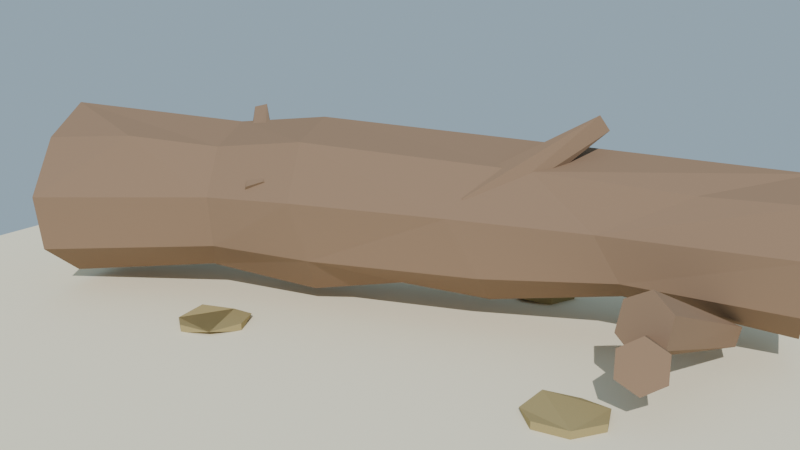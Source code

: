 # Source: tronco_caido_lowpoly_baja.blend  (saved by Blender 4.2.68; exported with 4.5.12 LTS)
import bpy
from mathutils import Matrix  # noqa: F401  (used for matrix-valued properties, if any)

bpy.ops.wm.read_factory_settings(use_empty=True)
scene = bpy.context.scene
scene.name = 'Scene'

# ---- collections
col_collection = bpy.data.collections.new('Collection'); scene.collection.children.link(col_collection)

# ---- materials (node trees are filled in below, after node groups)
mat_mat_corteza_tronco = bpy.data.materials.new('MAT_Corteza_Tronco')
mat_mat_madera_corte = bpy.data.materials.new('MAT_Madera_Corte')
mat_mat_hojarasca = bpy.data.materials.new('MAT_Hojarasca')
mat_mat_arena_isla = bpy.data.materials.new('MAT_Arena_Isla')

# ---- material node trees
mat_mat_corteza_tronco.use_nodes = True; mat_mat_corteza_tronco.node_tree.nodes.clear()
_N = mat_mat_corteza_tronco.node_tree.nodes; _L = mat_mat_corteza_tronco.node_tree.links
n0 = _N.new('ShaderNodeBsdfPrincipled'); n0.name = 'Principled BSDF'; n0.location = (10, 300)
n0.inputs[0].default_value = (0.26, 0.17, 0.11, 1.0)
n0.inputs[2].default_value = 0.92
n0.inputs[13].default_value = 0.15
n1 = _N.new('ShaderNodeOutputMaterial'); n1.name = 'Material Output'; n1.location = (300, 300)
_L.new(n0.outputs[0], n1.inputs[0])
n1.is_active_output = True
mat_mat_madera_corte.use_nodes = True; mat_mat_madera_corte.node_tree.nodes.clear()
_N = mat_mat_madera_corte.node_tree.nodes; _L = mat_mat_madera_corte.node_tree.links
n0 = _N.new('ShaderNodeBsdfPrincipled'); n0.name = 'Principled BSDF'; n0.location = (10, 300)
n0.inputs[0].default_value = (0.62, 0.44, 0.26, 1.0)
n0.inputs[2].default_value = 0.8
n0.inputs[13].default_value = 0.15
n1 = _N.new('ShaderNodeOutputMaterial'); n1.name = 'Material Output'; n1.location = (300, 300)
_L.new(n0.outputs[0], n1.inputs[0])
n1.is_active_output = True
mat_mat_hojarasca.use_nodes = True; mat_mat_hojarasca.node_tree.nodes.clear()
_N = mat_mat_hojarasca.node_tree.nodes; _L = mat_mat_hojarasca.node_tree.links
n0 = _N.new('ShaderNodeBsdfPrincipled'); n0.name = 'Principled BSDF'; n0.location = (10, 300)
n0.inputs[0].default_value = (0.38, 0.3, 0.14, 1.0)
n0.inputs[2].default_value = 0.95
n0.inputs[13].default_value = 0.15
n1 = _N.new('ShaderNodeOutputMaterial'); n1.name = 'Material Output'; n1.location = (300, 300)
_L.new(n0.outputs[0], n1.inputs[0])
n1.is_active_output = True
mat_mat_arena_isla.use_nodes = True; mat_mat_arena_isla.node_tree.nodes.clear()
_N = mat_mat_arena_isla.node_tree.nodes; _L = mat_mat_arena_isla.node_tree.links
n0 = _N.new('ShaderNodeBsdfPrincipled'); n0.name = 'Principled BSDF'; n0.location = (10, 300)
n0.inputs[0].default_value = (0.92, 0.84, 0.63, 1.0)
n0.inputs[2].default_value = 1.0
n0.inputs[13].default_value = 0.15
n1 = _N.new('ShaderNodeOutputMaterial'); n1.name = 'Material Output'; n1.location = (300, 300)
_L.new(n0.outputs[0], n1.inputs[0])
n1.is_active_output = True

# ---- world
world_mundo = bpy.data.worlds.new('Mundo'); scene.world = world_mundo
world_mundo.use_nodes = True; world_mundo.node_tree.nodes.clear()
_N = world_mundo.node_tree.nodes; _L = world_mundo.node_tree.links
n0 = _N.new('ShaderNodeBackground'); n0.name = 'Background'; n0.location = (10, 300)
n0.inputs[0].default_value = (0.58, 0.79, 0.95, 1.0)
n0.inputs[1].default_value = 0.55
n1 = _N.new('ShaderNodeOutputWorld'); n1.name = 'World Output'; n1.location = (300, 300)
_L.new(n0.outputs[0], n1.inputs[0])
n1.is_active_output = True

# ---- cameras
cam_camera = bpy.data.cameras.new('Camera')
cam_camera.lens = 42.0

# ---- lights
light_sol = bpy.data.lights.new('SOL', 'SUN')
light_sol.energy = 3.4

# ---- meshes
me_sm_tronco_m_corteza_tronco_madera_corte_001 = bpy.data.meshes.new('SM_Tronco_M_Corteza_Tronco_Madera_Corte.001')
me_sm_tronco_m_corteza_tronco_madera_corte_001.from_pydata([(-1.598, -0.2584, 0.7805), (-1.637, -0.1392, 0.5506), (-1.636, -0.1437, 0.2718), (-1.561, -0.3743, 0.1378), (-1.48, -0.6239, 0.1106), (-1.411, -0.8322, 0.272), (-1.399, -0.8693, 0.5242), (-1.448, -0.7216, 0.7694), (-1.516, -0.5094, 0.9004), (-0.9593, 0.02342, 0.7619), (-1.277, 0.04574, 0.5614), (-1.246, -0.04903, 0.3254), (-1.199, -0.1935, 0.1137), (-0.859, -0.3098, 0.1844), (-1.078, -0.5659, 0.7949), (-0.7889, -0.1607, 0.8374), (-0.8899, 0.1501, 0.5562), (-0.8911, 0.1538, 0.3076), (-0.8274, -0.04227, 0.1563), (-0.6981, -0.4403, 0.3288), (-0.6881, -0.4712, 0.5561), (-0.7214, -0.3686, 0.7591), (-0.4182, -0.007436, 0.8757), (-0.4906, 0.2156, 0.7813), (-0.5352, 0.3527, 0.5686), (-0.5087, 0.2711, 0.3328), (-0.4599, 0.1209, 0.1311), (-0.3754, -0.1392, 0.1212), (-0.26, -0.2975, 0.3088), (-0.3003, -0.3703, 0.5691), (-0.3397, -0.2491, 0.8046), (0.3491, 0.4783, 0.7854), (-0.02673, 0.4933, 0.5284), (0.01722, 0.5088, 0.3268), (-0.08187, 0.252, 0.1544), (-0.006946, 0.02138, 0.1842), (0.3274, -0.1223, 0.5557), (0.5664, 0.1139, 0.7388), (0.2982, 0.3767, 0.1463), (0.3762, 0.1367, 0.1607), (0.4382, -0.05436, 0.3128), (0.4038, 0.3138, 0.82), (0.7303, 0.6893, 0.5671), (0.642, 0.613, 0.3422), (0.9238, 0.5332, 0.2027), (0.8979, 0.294, 0.2461), (0.9479, 0.1531, 0.345), (0.8565, 0.09589, 0.536), (1.444, 0.7292, 0.6615), (1.417, 0.8102, 0.3319), (1.169, 0.2858, 0.6979), (1.505, 0.5383, 0.7842), (1.411, 0.8359, 0.5346), (1.474, 0.6414, 0.1731), (1.542, 0.4331, 0.1829), (1.592, 0.2792, 0.5264), (1.568, 0.3529, 0.7079), (1.585, 0.2999, 0.3119)], [], [(4, 5, 13), (8, 14, 7), (9, 15, 8), (12, 13, 18), (27, 28, 35), (28, 36, 40), (36, 37, 47), (31, 42, 48), (44, 49, 43), (49, 52, 42), (50, 51, 56), (6, 8, 0), (6, 0, 1), (6, 1, 2), (6, 2, 3), (6, 3, 4), (6, 4, 5), (6, 7, 8), (57, 48, 51), (57, 52, 48), (57, 49, 52), (57, 53, 49), (57, 54, 53), (57, 56, 55), (57, 51, 56), (0, 9, 8), (11, 10, 1, 2), (12, 11, 2, 3), (13, 12, 3, 4), (16, 10, 11, 17), (7, 14, 6), (10, 16, 9), (18, 17, 11, 12), (19, 5, 6, 20), (13, 5, 19), (20, 6, 14, 21), (21, 14, 8, 15), (22, 15, 9, 23), (23, 9, 16, 24), (25, 24, 16, 17), (26, 25, 17, 18), (27, 26, 18, 13), (28, 27, 13, 19), (29, 28, 19, 20), (29, 20, 21, 30), (30, 21, 15, 22), (41, 22, 23, 31), (32, 31, 23, 24), (32, 24, 25, 33), (34, 33, 25, 26), (35, 34, 26, 27), (36, 29, 30, 37), (9, 0, 1, 10), (29, 36, 28), (37, 30, 22, 41), (38, 34, 35, 39), (34, 38, 33), (40, 39, 35, 28), (43, 42, 32, 33), (32, 42, 31), (43, 33, 38, 44), (44, 38, 39, 45), (45, 39, 40, 46), (46, 40, 36, 47), (48, 51, 41, 31), (51, 50, 37, 41), (43, 49, 42), (47, 37, 50), (53, 44, 45, 54), (48, 42, 52), (44, 53, 49), (54, 45, 46, 57), (55, 57, 46, 47), (56, 55, 47, 50)])
me_sm_tronco_m_corteza_tronco_madera_corte_001.polygons.foreach_set('material_index', [0, 0, 0, 0, 0, 0, 0, 0, 0, 0, 0, 1, 1, 1, 1, 1, 1, 1, 1, 1, 1, 1, 1, 1, 1, 0, 0, 0, 0, 0, 0, 0, 0, 0, 0, 0, 0, 0, 0, 0, 0, 0, 0, 0, 0, 0, 0, 0, 0, 0, 0, 0, 0, 0, 0, 0, 0, 0, 0, 0, 0, 0, 0, 0, 0, 0, 0, 0, 0, 0, 0, 0, 0, 0])
me_sm_tronco_m_corteza_tronco_madera_corte_001.materials.append(mat_mat_corteza_tronco)
me_sm_tronco_m_corteza_tronco_madera_corte_001.materials.append(mat_mat_madera_corte)
me_sm_tronco_m_corteza_tronco_madera_corte_001.update()
me_sm_tronco_m_corteza_tronco_001 = bpy.data.meshes.new('SM_Tronco_M_Corteza_Tronco.001')
me_sm_tronco_m_corteza_tronco_001.from_pydata([(0.3523, 0.1104, 0.499), (0.7881, 0.3244, 0.8959), (0.409, 0.03373, 0.4938), (0.4125, -0.04173, 0.5521), (0.3603, -0.05919, 0.6301), (0.7565, 0.2963, 0.9571), (0.2915, -0.0055, 0.6689), (0.2581, 0.07891, 0.6394), (0.2852, 0.1305, 0.5638), (0.736, 0.3551, 0.9332), (-0.5263, -0.2966, 0.5035), (-0.7742, -0.05047, 0.8654), (-0.432, -0.2626, 0.5555), (-0.73, -0.058, 0.9108), (-0.4074, -0.3072, 0.6147), (-0.4392, -0.3728, 0.6428), (-0.5035, -0.4099, 0.6186), (-0.7756, -0.09054, 0.898), (-0.5519, -0.3907, 0.5604), (1.228, -0.1928, 0.4793), (1.364, 0.3368, 0.217), (1.326, -0.2326, 0.4223), (1.318, -0.2688, 0.3081), (1.353, 0.3142, 0.1415), (1.213, -0.2654, 0.2511), (1.115, -0.2256, 0.3081), (1.299, 0.3381, 0.1797), (1.123, -0.1893, 0.4223), (1.28, -0.3584, 0.3802), (1.122, 0.06967, 0.2151), (1.364, -0.3356, 0.3313), (1.142, 0.06564, 0.1655), (1.372, -0.3549, 0.2335), (1.296, -0.3969, 0.1846), (1.212, -0.4197, 0.2335), (1.085, 0.0439, 0.1653), (1.204, -0.4005, 0.3313), (-1.329, 0.3407, 0.1944), (-1.183, -0.09869, 0.4448), (-1.277, 0.3504, 0.1817), (-1.086, -0.09052, 0.3931), (-1.076, -0.1267, 0.2897), (-1.286, 0.3296, 0.1325), (-1.162, -0.171, 0.2381), (-1.338, 0.3193, 0.1455), (-1.259, -0.1792, 0.2897), (-1.269, -0.143, 0.3931)], [], [(1, 2, 0), (2, 1, 3), (4, 5, 6), (7, 9, 8), (13, 14, 12), (14, 13, 15), (16, 17, 18), (13, 11, 17), (5, 4, 3, 1), (46, 37, 44, 45), (7, 6, 5, 9), (0, 8, 9, 1), (9, 5, 1), (0, 2, 3, 4, 6, 7, 8), (12, 10, 11, 13), (16, 15, 13, 17), (11, 10, 18, 17), (22, 23, 20, 21), (18, 10, 12, 14, 15, 16), (19, 21, 20), (25, 26, 23, 24), (22, 24, 23), (25, 24, 22, 21, 19, 27), (20, 26, 27, 19), (25, 27, 26), (31, 29, 30, 32), (23, 26, 20), (28, 30, 29), (33, 35, 31, 32), (33, 34, 35), (34, 33, 32, 30, 28, 36), (29, 35, 36, 28), (34, 36, 35), (39, 37, 38, 40), (29, 31, 35), (41, 42, 39, 40), (44, 42, 43, 45), (41, 43, 42), (38, 46, 45, 43, 41, 40), (39, 42, 44, 37), (46, 38, 37)])
me_sm_tronco_m_corteza_tronco_001.materials.append(mat_mat_corteza_tronco)
me_sm_tronco_m_corteza_tronco_001.update()
me_sm_tronco_m_hojarasca_001 = bpy.data.meshes.new('SM_Tronco_M_Hojarasca.001')
me_sm_tronco_m_hojarasca_001.from_pydata([(0.2953, 0.7704, 0.07125), (0.4334, 0.7565, 0.05375), (0.5088, 0.6399, 0.045), (0.5088, 0.6399, 0.08), (0.4645, 0.5083, 0.045), (0.4645, 0.5083, 0.08), (0.3341, 0.4608, 0.0625), (0.2156, 0.5332, 0.045), (0.2156, 0.5332, 0.08), (0.1983, 0.671, 0.05667), (-0.4582, -0.4489, 0.073), (-0.3903, -0.57, 0.045), (-0.3903, -0.57, 0.08), (-0.4426, -0.6986, 0.06833), (-0.5758, -0.7379, 0.045), (-0.5758, -0.7379, 0.08), (-0.6896, -0.6583, 0.0625), (-0.6982, -0.5197, 0.045), (-0.6982, -0.5197, 0.08), (-0.5953, -0.4265, 0.05667), (0.9114, -0.34, 0.045), (0.9114, -0.34, 0.08), (1.026, -0.2618, 0.052), (1.159, -0.3027, 0.06833), (1.21, -0.432, 0.045), (1.21, -0.432, 0.08), (1.14, -0.5522, 0.045), (1.14, -0.5522, 0.08), (1.003, -0.5729, 0.045), (1.003, -0.5729, 0.08), (0.9011, -0.4785, 0.0625)], [], [(5, 6, 4), (8, 9, 7), (4, 2, 3, 5), (12, 13, 11), (15, 16, 14), (18, 19, 17), (21, 22, 20), (29, 30, 28), (1, 3, 2), (6, 8, 7), (5, 3, 1, 0, 9, 8, 6), (7, 9, 0, 1, 2, 4, 6), (26, 24, 25, 27), (10, 12, 11), (13, 15, 14), (16, 18, 17), (10, 19, 18, 16, 15, 13, 12), (11, 13, 14, 16, 17, 19, 10), (23, 25, 24), (28, 26, 27, 29), (29, 27, 25, 23, 22, 21, 30), (30, 21, 20), (24, 26, 28, 30, 20, 22, 23)])
me_sm_tronco_m_hojarasca_001.materials.append(mat_mat_hojarasca)
me_sm_tronco_m_hojarasca_001.update()
me_cylinder = bpy.data.meshes.new('Cylinder')
me_cylinder.from_pydata([(0.0, 2.6, -0.11), (0.0, 2.6, 0.11), (0.6729, 2.511, -0.11), (0.6729, 2.511, 0.11), (1.3, 2.252, -0.11), (1.3, 2.252, 0.11), (1.838, 1.838, -0.11), (1.838, 1.838, 0.11), (2.252, 1.3, -0.11), (2.252, 1.3, 0.11), (2.511, 0.6729, -0.11), (2.511, 0.6729, 0.11), (2.6, 0.0, -0.11), (2.6, 0.0, 0.11), (2.511, -0.6729, -0.11), (2.511, -0.6729, 0.11), (2.252, -1.3, -0.11), (2.252, -1.3, 0.11), (1.838, -1.838, -0.11), (1.838, -1.838, 0.11), (1.3, -2.252, -0.11), (1.3, -2.252, 0.11), (0.6729, -2.511, -0.11), (0.6729, -2.511, 0.11), (0.0, -2.6, -0.11), (0.0, -2.6, 0.11), (-0.6729, -2.511, -0.11), (-0.6729, -2.511, 0.11), (-1.3, -2.252, -0.11), (-1.3, -2.252, 0.11), (-1.838, -1.838, -0.11), (-1.838, -1.838, 0.11), (-2.252, -1.3, -0.11), (-2.252, -1.3, 0.11), (-2.511, -0.6729, -0.11), (-2.511, -0.6729, 0.11), (-2.6, 0.0, -0.11), (-2.6, 0.0, 0.11), (-2.511, 0.6729, -0.11), (-2.511, 0.6729, 0.11), (-2.252, 1.3, -0.11), (-2.252, 1.3, 0.11), (-1.838, 1.838, -0.11), (-1.838, 1.838, 0.11), (-1.3, 2.252, -0.11), (-1.3, 2.252, 0.11), (-0.6729, 2.511, -0.11), (-0.6729, 2.511, 0.11)], [], [(0, 1, 3, 2), (2, 3, 5, 4), (4, 5, 7, 6), (6, 7, 9, 8), (8, 9, 11, 10), (10, 11, 13, 12), (12, 13, 15, 14), (14, 15, 17, 16), (16, 17, 19, 18), (18, 19, 21, 20), (20, 21, 23, 22), (22, 23, 25, 24), (24, 25, 27, 26), (26, 27, 29, 28), (28, 29, 31, 30), (30, 31, 33, 32), (32, 33, 35, 34), (34, 35, 37, 36), (36, 37, 39, 38), (38, 39, 41, 40), (40, 41, 43, 42), (42, 43, 45, 44), (3, 1, 47, 45, 43, 41, 39, 37, 35, 33, 31, 29, 27, 25, 23, 21, 19, 17, 15, 13, 11, 9, 7, 5), (44, 45, 47, 46), (46, 47, 1, 0), (0, 2, 4, 6, 8, 10, 12, 14, 16, 18, 20, 22, 24, 26, 28, 30, 32, 34, 36, 38, 40, 42, 44, 46)])
_uv = me_cylinder.uv_layers.new(name='UVMap')
_uv.uv.foreach_set('vector', [1.0, 0.5, 1.0, 1.0, 0.9583, 1.0, 0.9583, 0.5, 0.9583, 0.5, 0.9583, 1.0, 0.9167, 1.0, 0.9167, 0.5, 0.9167, 0.5, 0.9167, 1.0, 0.875, 1.0, 0.875, 0.5, 0.875, 0.5, 0.875, 1.0, 0.8333, 1.0, 0.8333, 0.5, 0.8333, 0.5, 0.8333, 1.0, 0.7917, 1.0, 0.7917, 0.5, 0.7917, 0.5, 0.7917, 1.0, 0.75, 1.0, 0.75, 0.5, 0.75, 0.5, 0.75, 1.0, 0.7083, 1.0, 0.7083, 0.5, 0.7083, 0.5, 0.7083, 1.0, 0.6667, 1.0, 0.6667, 0.5, 0.6667, 0.5, 0.6667, 1.0, 0.625, 1.0, 0.625, 0.5, 0.625, 0.5, 0.625, 1.0, 0.5833, 1.0, 0.5833, 0.5, 0.5833, 0.5, 0.5833, 1.0, 0.5417, 1.0, 0.5417, 0.5, 0.5417, 0.5, 0.5417, 1.0, 0.5, 1.0, 0.5, 0.5, 0.5, 0.5, 0.5, 1.0, 0.4583, 1.0, 0.4583, 0.5, 0.4583, 0.5, 0.4583, 1.0, 0.4167, 1.0, 0.4167, 0.5, 0.4167, 0.5, 0.4167, 1.0, 0.375, 1.0, 0.375, 0.5, 0.375, 0.5, 0.375, 1.0, 0.3333, 1.0, 0.3333, 0.5, 0.3333, 0.5, 0.3333, 1.0, 0.2917, 1.0, 0.2917, 0.5, 0.2917, 0.5, 0.2917, 1.0, 0.25, 1.0, 0.25, 0.5, 0.25, 0.5, 0.25, 1.0, 0.2083, 1.0, 0.2083, 0.5, 0.2083, 0.5, 0.2083, 1.0, 0.1667, 1.0, 0.1667, 0.5, 0.1667, 0.5, 0.1667, 1.0, 0.125, 1.0, 0.125, 0.5, 0.125, 0.5, 0.125, 1.0, 0.08333, 1.0, 0.08333, 0.5, 0.3121, 0.4818, 0.25, 0.49, 0.1879, 0.4818, 0.13, 0.4578, 0.08029, 0.4197, 0.04215, 0.37, 0.01818, 0.3121, 0.01, 0.25, 0.01818, 0.1879, 0.04215, 0.13, 0.08029, 0.08029, 0.13, 0.04215, 0.1879, 0.01818, 0.25, 0.01, 0.3121, 0.01818, 0.37, 0.04215, 0.4197, 0.08029, 0.4578, 0.13, 0.4818, 0.1879, 0.49, 0.25, 0.4818, 0.3121, 0.4578, 0.37, 0.4197, 0.4197, 0.37, 0.4578, 0.08333, 0.5, 0.08333, 1.0, 0.04167, 1.0, 0.04167, 0.5, 0.04167, 0.5, 0.04167, 1.0, -1.863e-07, 1.0, -1.863e-07, 0.5, 0.75, 0.49, 0.8121, 0.4818, 0.87, 0.4578, 0.9197, 0.4197, 0.9578, 0.37, 0.9818, 0.3121, 0.99, 0.25, 0.9818, 0.1879, 0.9578, 0.13, 0.9197, 0.08029, 0.87, 0.04215, 0.8121, 0.01818, 0.75, 0.01, 0.6879, 0.01818, 0.63, 0.04215, 0.5803, 0.08029, 0.5422, 0.13, 0.5182, 0.1879, 0.51, 0.25, 0.5182, 0.3121, 0.5422, 0.37, 0.5803, 0.4197, 0.63, 0.4578, 0.6879, 0.4818])
me_cylinder.materials.append(mat_mat_arena_isla)
me_cylinder.update()

# ---- objects
ob_sol = bpy.data.objects.new('SOL', light_sol)
ob_sm_tronco_m_corteza_tronco_madera_corte = bpy.data.objects.new('SM_Tronco_M_Corteza_Tronco_Madera_Corte', me_sm_tronco_m_corteza_tronco_madera_corte_001)
ob_sm_tronco_m_corteza_tronco = bpy.data.objects.new('SM_Tronco_M_Corteza_Tronco', me_sm_tronco_m_corteza_tronco_001)
ob_sm_tronco_m_hojarasca = bpy.data.objects.new('SM_Tronco_M_Hojarasca', me_sm_tronco_m_hojarasca_001)
ob_base_arena = bpy.data.objects.new('Base_Arena', me_cylinder)
ob_cam_troncocaido = bpy.data.objects.new('CAM_TroncoCaido', cam_camera)

# ---- transforms, parenting, visibility, modifiers, constraints
ob_sol.location = (0.0, 0.0, 0.0)
ob_sol.rotation_euler = (0.9076, 0.1047, 0.5585)
ob_sm_tronco_m_corteza_tronco_madera_corte.location = (0.0, 0.0, -1.788e-09)
ob_sm_tronco_m_corteza_tronco.location = (0.0, 0.0, -1.788e-09)
ob_sm_tronco_m_hojarasca.location = (0.0, 0.0, -1.788e-09)
ob_base_arena.location = (0.0, 0.0, -0.06)
ob_cam_troncocaido.location = (2.4, -3.0, 1.5)
ob_cam_troncocaido.rotation_euler = (1.304, 2.69e-08, 0.6747)

# ---- collection membership
scene.collection.objects.link(ob_sol)
scene.collection.objects.link(ob_sm_tronco_m_corteza_tronco_madera_corte)
scene.collection.objects.link(ob_sm_tronco_m_corteza_tronco)
scene.collection.objects.link(ob_sm_tronco_m_hojarasca)
col_collection.objects.link(ob_base_arena)
col_collection.objects.link(ob_cam_troncocaido)

# ---- scene / render settings (as saved in the file)
scene.camera = ob_cam_troncocaido
scene.frame_start = 1; scene.frame_end = 250; scene.frame_set(1)
scene.render.engine = 'BLENDER_EEVEE_NEXT'
bpy.context.view_layer.update()
